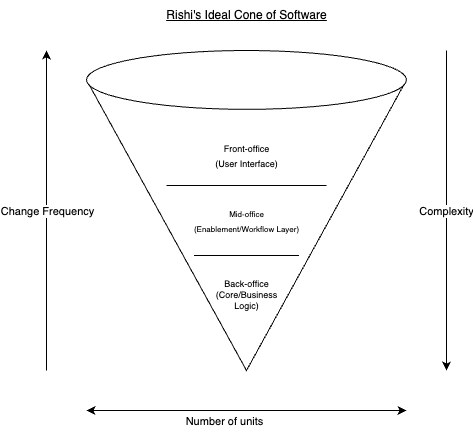

The diagram above was exported from draw.io. Its source (the exported page's mxGraphModel, read from the mxfile embedded in the PNG):
<mxGraphModel dx="396" dy="656" grid="1" gridSize="10" guides="1" tooltips="1" connect="1" arrows="1" fold="1" page="1" pageScale="1" pageWidth="850" pageHeight="1100" math="0" shadow="0">
  <root>
    <mxCell id="0" />
    <mxCell id="1" parent="0" />
    <mxCell id="14" value="" style="verticalLabelPosition=bottom;verticalAlign=top;html=1;shape=mxgraph.basic.cone;fontSize=9;rotation=-180;" parent="1" vertex="1">
      <mxGeometry x="200" y="120" width="320" height="320" as="geometry" />
    </mxCell>
    <mxCell id="3" value="" style="endArrow=classic;startArrow=classic;html=1;" parent="1" edge="1">
      <mxGeometry width="50" height="50" relative="1" as="geometry">
        <mxPoint x="200" y="480" as="sourcePoint" />
        <mxPoint x="520" y="480" as="targetPoint" />
      </mxGeometry>
    </mxCell>
    <mxCell id="4" value="Number of units" style="edgeLabel;html=1;align=center;verticalAlign=middle;resizable=0;points=[];" parent="3" vertex="1" connectable="0">
      <mxGeometry x="-0.225" y="3" relative="1" as="geometry">
        <mxPoint x="13" y="13" as="offset" />
      </mxGeometry>
    </mxCell>
    <mxCell id="5" value="" style="endArrow=classic;html=1;" parent="1" edge="1">
      <mxGeometry width="50" height="50" relative="1" as="geometry">
        <mxPoint x="160" y="440" as="sourcePoint" />
        <mxPoint x="160" y="120" as="targetPoint" />
      </mxGeometry>
    </mxCell>
    <mxCell id="6" value="Change Frequency" style="edgeLabel;html=1;align=center;verticalAlign=middle;resizable=0;points=[];" parent="5" vertex="1" connectable="0">
      <mxGeometry x="0.01" y="3" relative="1" as="geometry">
        <mxPoint x="3" y="2" as="offset" />
      </mxGeometry>
    </mxCell>
    <mxCell id="7" value="" style="endArrow=classic;html=1;" parent="1" edge="1">
      <mxGeometry width="50" height="50" relative="1" as="geometry">
        <mxPoint x="560" y="120" as="sourcePoint" />
        <mxPoint x="560" y="440" as="targetPoint" />
      </mxGeometry>
    </mxCell>
    <mxCell id="8" value="Complexity" style="edgeLabel;html=1;align=center;verticalAlign=middle;resizable=0;points=[];" parent="7" vertex="1" connectable="0">
      <mxGeometry x="-0.15" y="-1" relative="1" as="geometry">
        <mxPoint y="24" as="offset" />
      </mxGeometry>
    </mxCell>
    <mxCell id="9" value="" style="line;strokeWidth=1;rotatable=0;dashed=0;labelPosition=right;align=left;verticalAlign=middle;spacingTop=0;spacingLeft=6;points=[];portConstraint=eastwest;" parent="1" vertex="1">
      <mxGeometry x="280" y="250" width="160" height="10" as="geometry" />
    </mxCell>
    <mxCell id="10" value="" style="line;strokeWidth=1;rotatable=0;dashed=0;labelPosition=right;align=left;verticalAlign=middle;spacingTop=0;spacingLeft=6;points=[];portConstraint=eastwest;" parent="1" vertex="1">
      <mxGeometry x="307.5" y="320" width="105" height="10" as="geometry" />
    </mxCell>
    <mxCell id="11" value="&lt;font style=&quot;font-size: 9px;&quot;&gt;Front-office&lt;br&gt;(User Interface)&lt;/font&gt;" style="text;html=1;align=center;verticalAlign=middle;resizable=0;points=[];autosize=1;strokeColor=none;fillColor=none;" parent="1" vertex="1">
      <mxGeometry x="315" y="205" width="90" height="40" as="geometry" />
    </mxCell>
    <mxCell id="12" value="&lt;font style=&quot;font-size: 8px;&quot;&gt;Mid-office&lt;br&gt;(Enablement/Workflow Layer)&lt;/font&gt;" style="text;html=1;align=center;verticalAlign=middle;resizable=0;points=[];autosize=1;strokeColor=none;fillColor=none;" parent="1" vertex="1">
      <mxGeometry x="295" y="270" width="130" height="40" as="geometry" />
    </mxCell>
    <mxCell id="13" value="Back-office&lt;br&gt;(Core/Business&lt;br&gt;Logic)" style="text;html=1;align=center;verticalAlign=middle;resizable=0;points=[];autosize=1;strokeColor=none;fillColor=none;fontSize=9;" parent="1" vertex="1">
      <mxGeometry x="315" y="340" width="90" height="50" as="geometry" />
    </mxCell>
    <mxCell id="15" value="&lt;u&gt;Rishi's Ideal Cone of Software&lt;/u&gt;" style="text;html=1;align=center;verticalAlign=middle;resizable=0;points=[];autosize=1;strokeColor=none;fillColor=none;" vertex="1" parent="1">
      <mxGeometry x="270" y="70" width="180" height="30" as="geometry" />
    </mxCell>
  </root>
</mxGraphModel>